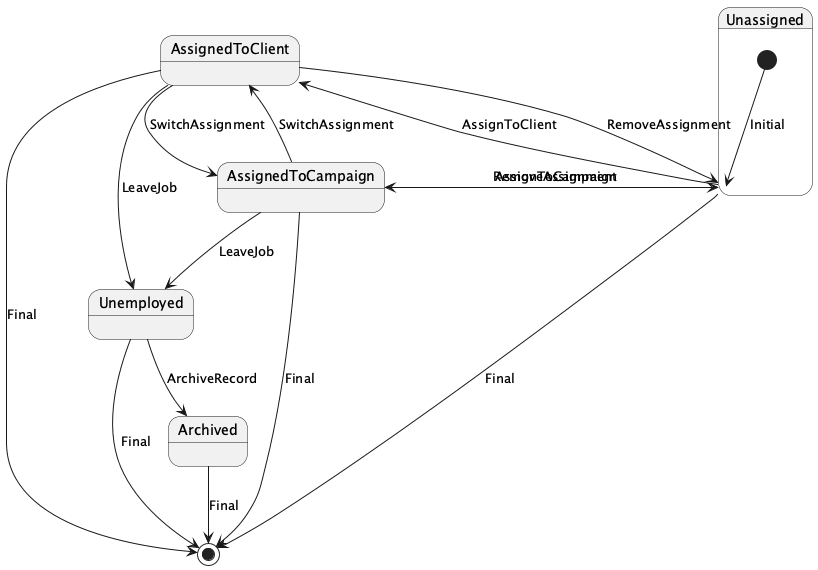

The diagram above was rendered by PlantUML. Its source (embedded in the PNG):
@startuml
state Unassigned {
  [*] --> Unassigned : Initial
}

state AssignedToClient {
  Unassigned --> AssignedToClient : AssignToClient
}

state AssignedToCampaign {
  Unassigned --> AssignedToCampaign : AssignToCampaign
}

state AssignedToClient {
  AssignedToClient --> Unassigned : RemoveAssignment
}

state AssignedToCampaign {
  AssignedToCampaign --> Unassigned : RemoveAssignment
}

state AssignedToClient {
  AssignedToClient --> AssignedToCampaign : SwitchAssignment
}

state AssignedToCampaign {
  AssignedToCampaign --> AssignedToClient : SwitchAssignment
}

state Unemployed {
  AssignedToClient --> Unemployed : LeaveJob
  AssignedToCampaign --> Unemployed : LeaveJob
}

state Archived {
  Unemployed --> Archived : ArchiveRecord
}

Archived --> [*] : Final
Unassigned --> [*] : Final
AssignedToClient --> [*] : Final
AssignedToCampaign --> [*] : Final
Unemployed --> [*] : Final

@enduml